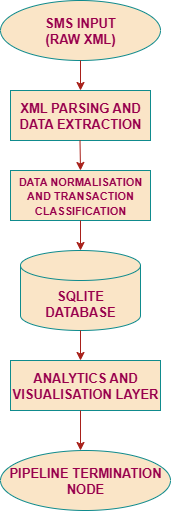

The diagram above was exported from draw.io. Its source (the exported page's mxGraphModel, read from the mxfile embedded in the PNG):
<mxGraphModel dx="1103" dy="1746" grid="1" gridSize="10" guides="1" tooltips="1" connect="1" arrows="1" fold="1" page="1" pageScale="1" pageWidth="850" pageHeight="1100" math="0" shadow="0">
  <root>
    <mxCell id="0" />
    <mxCell id="1" parent="0" />
    <mxCell id="sJiQYkGtp-Vue5gPYyNQ-1" value="&lt;font style=&quot;color: rgb(153, 0, 77); font-size: 13px;&quot;&gt;&lt;b&gt;SMS INPUT&lt;/b&gt;&lt;/font&gt;&lt;div&gt;&lt;font style=&quot;color: rgb(153, 0, 77); font-size: 13px;&quot;&gt;&lt;b&gt;(RAW XML)&lt;/b&gt;&lt;/font&gt;&lt;/div&gt;" style="ellipse;whiteSpace=wrap;html=1;labelBackgroundColor=none;fillColor=#FAE5C7;strokeColor=#0F8B8D;fontColor=#143642;" vertex="1" parent="1">
      <mxGeometry x="310" y="-450" width="160" height="60" as="geometry" />
    </mxCell>
    <mxCell id="sJiQYkGtp-Vue5gPYyNQ-2" value="" style="endArrow=classic;html=1;rounded=0;exitX=0.5;exitY=1;exitDx=0;exitDy=0;labelBackgroundColor=none;strokeColor=#A8201A;fontColor=default;" edge="1" parent="1" source="sJiQYkGtp-Vue5gPYyNQ-1">
      <mxGeometry width="50" height="50" relative="1" as="geometry">
        <mxPoint x="389.5" y="-330" as="sourcePoint" />
        <mxPoint x="390" y="-360" as="targetPoint" />
      </mxGeometry>
    </mxCell>
    <mxCell id="sJiQYkGtp-Vue5gPYyNQ-3" value="&lt;font style=&quot;font-size: 13px; color: rgb(153, 0, 77);&quot;&gt;&lt;b&gt;XML PARSING AND DATA EXTRACTION&lt;/b&gt;&lt;/font&gt;" style="rounded=0;whiteSpace=wrap;html=1;labelBackgroundColor=none;fillColor=#FAE5C7;strokeColor=#0F8B8D;fontColor=#143642;" vertex="1" parent="1">
      <mxGeometry x="320" y="-360" width="140" height="50" as="geometry" />
    </mxCell>
    <mxCell id="sJiQYkGtp-Vue5gPYyNQ-4" value="" style="endArrow=classic;html=1;rounded=0;labelBackgroundColor=none;strokeColor=#A8201A;fontColor=default;" edge="1" parent="1">
      <mxGeometry width="50" height="50" relative="1" as="geometry">
        <mxPoint x="389.5" y="-310" as="sourcePoint" />
        <mxPoint x="390" y="-280" as="targetPoint" />
        <Array as="points" />
      </mxGeometry>
    </mxCell>
    <mxCell id="sJiQYkGtp-Vue5gPYyNQ-7" value="&lt;font style=&quot;color: rgb(153, 0, 77); font-size: 11px;&quot;&gt;&lt;b style=&quot;&quot;&gt;DATA NORMALISATION AND TRANSACTION CLASSIFICATION&lt;/b&gt;&lt;/font&gt;" style="rounded=0;whiteSpace=wrap;html=1;labelBackgroundColor=none;fillColor=#FAE5C7;strokeColor=#0F8B8D;fontColor=#143642;" vertex="1" parent="1">
      <mxGeometry x="320" y="-280" width="140" height="50" as="geometry" />
    </mxCell>
    <mxCell id="sJiQYkGtp-Vue5gPYyNQ-8" value="" style="endArrow=classic;html=1;rounded=0;exitX=0.5;exitY=1;exitDx=0;exitDy=0;labelBackgroundColor=none;strokeColor=#A8201A;fontColor=default;" edge="1" parent="1">
      <mxGeometry width="50" height="50" relative="1" as="geometry">
        <mxPoint x="390" y="-230" as="sourcePoint" />
        <mxPoint x="390" y="-200" as="targetPoint" />
      </mxGeometry>
    </mxCell>
    <mxCell id="sJiQYkGtp-Vue5gPYyNQ-9" value="&lt;font style=&quot;font-size: 13px; color: rgb(153, 0, 77);&quot;&gt;&lt;b&gt;SQLITE DATABASE&lt;/b&gt;&lt;/font&gt;" style="shape=cylinder3;whiteSpace=wrap;html=1;boundedLbl=1;backgroundOutline=1;size=15;labelBackgroundColor=none;fillColor=#FAE5C7;strokeColor=#0F8B8D;fontColor=#143642;" vertex="1" parent="1">
      <mxGeometry x="330" y="-200" width="120" height="80" as="geometry" />
    </mxCell>
    <mxCell id="sJiQYkGtp-Vue5gPYyNQ-10" value="" style="endArrow=classic;html=1;rounded=0;exitX=0.5;exitY=1;exitDx=0;exitDy=0;labelBackgroundColor=none;strokeColor=#A8201A;fontColor=default;" edge="1" parent="1">
      <mxGeometry width="50" height="50" relative="1" as="geometry">
        <mxPoint x="390" y="-120" as="sourcePoint" />
        <mxPoint x="390" y="-90" as="targetPoint" />
      </mxGeometry>
    </mxCell>
    <mxCell id="sJiQYkGtp-Vue5gPYyNQ-11" value="&lt;font style=&quot;font-size: 13px; color: rgb(153, 0, 77);&quot;&gt;&lt;b&gt;ANALYTICS AND VISUALISATION LAYER&lt;/b&gt;&lt;/font&gt;" style="rounded=0;whiteSpace=wrap;html=1;labelBackgroundColor=none;fillColor=#FAE5C7;strokeColor=#0F8B8D;fontColor=#143642;" vertex="1" parent="1">
      <mxGeometry x="320" y="-90" width="150" height="50" as="geometry" />
    </mxCell>
    <mxCell id="sJiQYkGtp-Vue5gPYyNQ-13" value="" style="endArrow=classic;html=1;rounded=0;labelBackgroundColor=none;strokeColor=#A8201A;fontColor=default;" edge="1" parent="1">
      <mxGeometry width="50" height="50" relative="1" as="geometry">
        <mxPoint x="390" y="-40" as="sourcePoint" />
        <mxPoint x="390" as="targetPoint" />
      </mxGeometry>
    </mxCell>
    <mxCell id="sJiQYkGtp-Vue5gPYyNQ-16" value="&lt;b&gt;&lt;font style=&quot;font-size: 13px; color: rgb(153, 0, 77);&quot;&gt;PIPELINE TERMINATION NODE&lt;/font&gt;&lt;/b&gt;" style="ellipse;whiteSpace=wrap;html=1;labelBackgroundColor=none;fillColor=#FAE5C7;strokeColor=#0F8B8D;fontColor=#143642;" vertex="1" parent="1">
      <mxGeometry x="310" width="170" height="60" as="geometry" />
    </mxCell>
  </root>
</mxGraphModel>